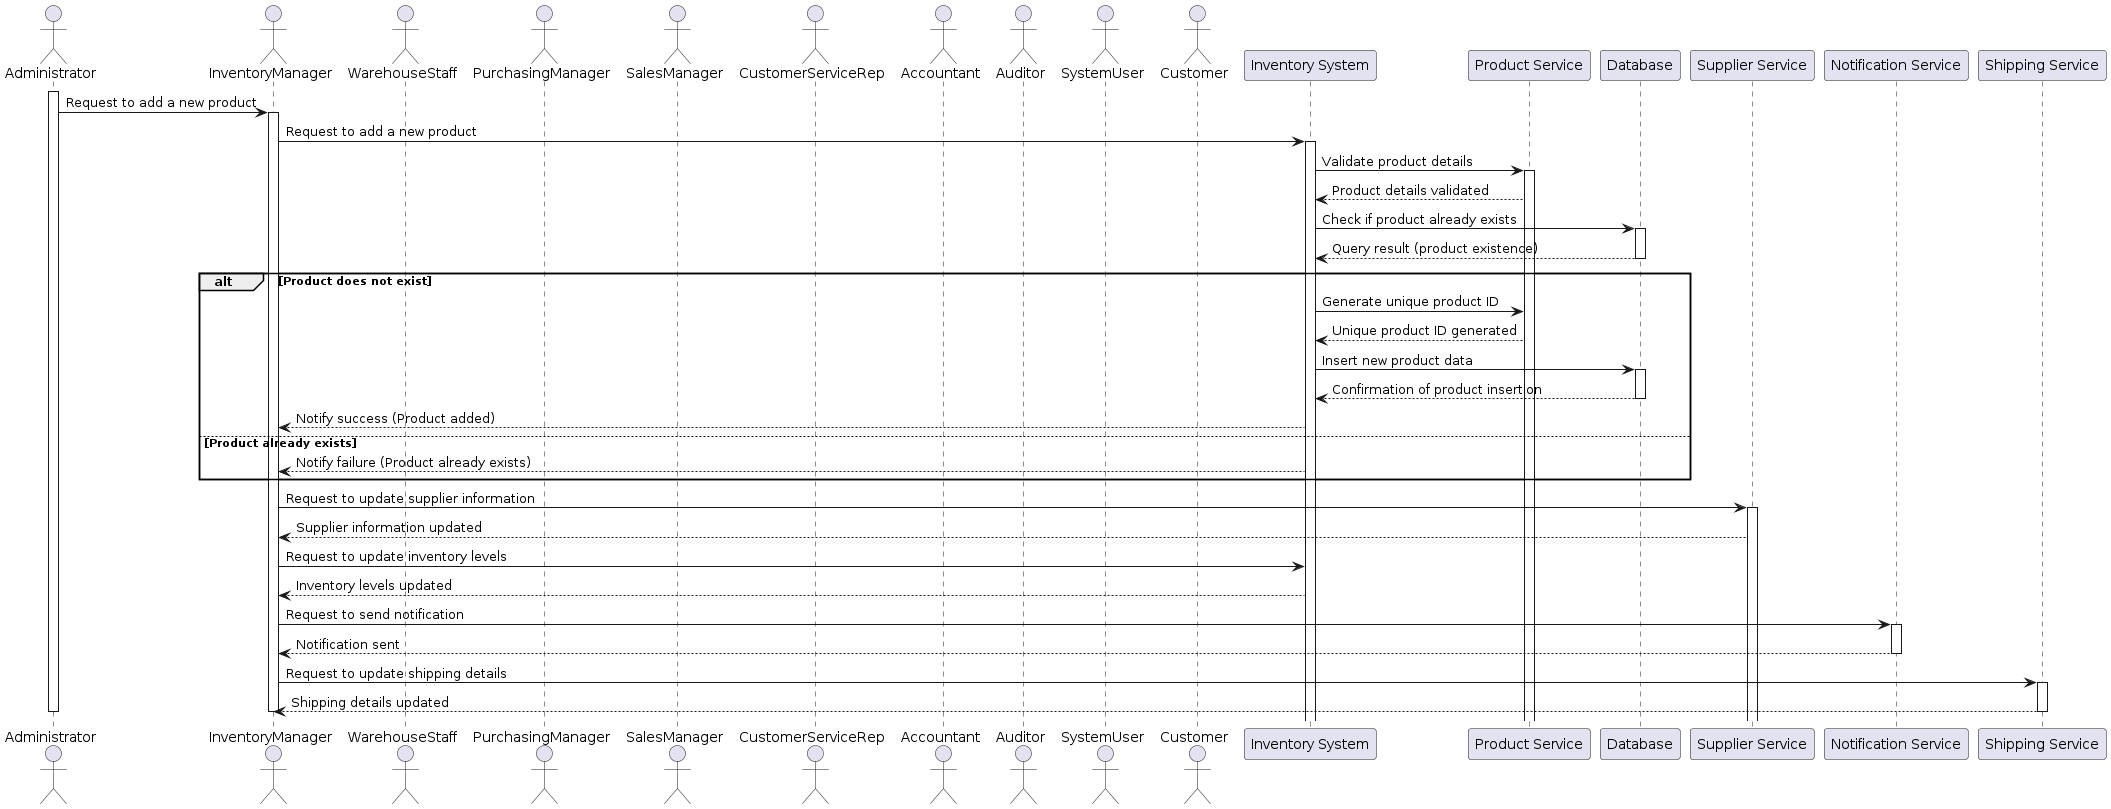

The diagram above was rendered by PlantUML. Its source (embedded in the PNG):
@startuml
actor Administrator
actor InventoryManager
actor WarehouseStaff
actor PurchasingManager
actor SalesManager
actor CustomerServiceRep
actor Accountant
actor Auditor
actor SystemUser
actor Customer

participant "Inventory System" as InventorySystem
participant "Product Service" as ProductService
participant "Database" as Database
participant "Supplier Service" as SupplierService
participant "Notification Service" as NotificationService
participant "Shipping Service" as ShippingService

activate Administrator
Administrator -> InventoryManager: Request to add a new product
activate InventoryManager

InventoryManager -> InventorySystem: Request to add a new product
activate InventorySystem

InventorySystem -> ProductService: Validate product details
activate ProductService
ProductService --> InventorySystem: Product details validated

InventorySystem -> Database: Check if product already exists
activate Database
Database --> InventorySystem: Query result (product existence)
deactivate Database

alt Product does not exist
    InventorySystem -> ProductService: Generate unique product ID
    ProductService --> InventorySystem: Unique product ID generated
    InventorySystem -> Database: Insert new product data
    activate Database
    Database --> InventorySystem: Confirmation of product insertion
    deactivate Database
    InventorySystem --> InventoryManager: Notify success (Product added)
else Product already exists
    InventorySystem --> InventoryManager: Notify failure (Product already exists)
end

InventoryManager -> SupplierService: Request to update supplier information
activate SupplierService
SupplierService --> InventoryManager: Supplier information updated

InventoryManager -> InventorySystem: Request to update inventory levels
InventorySystem --> InventoryManager: Inventory levels updated

InventoryManager -> NotificationService: Request to send notification
activate NotificationService
NotificationService --> InventoryManager: Notification sent
deactivate NotificationService

InventoryManager -> ShippingService: Request to update shipping details
activate ShippingService
ShippingService --> InventoryManager: Shipping details updated
deactivate ShippingService

deactivate InventoryManager
deactivate Administrator
@enduml